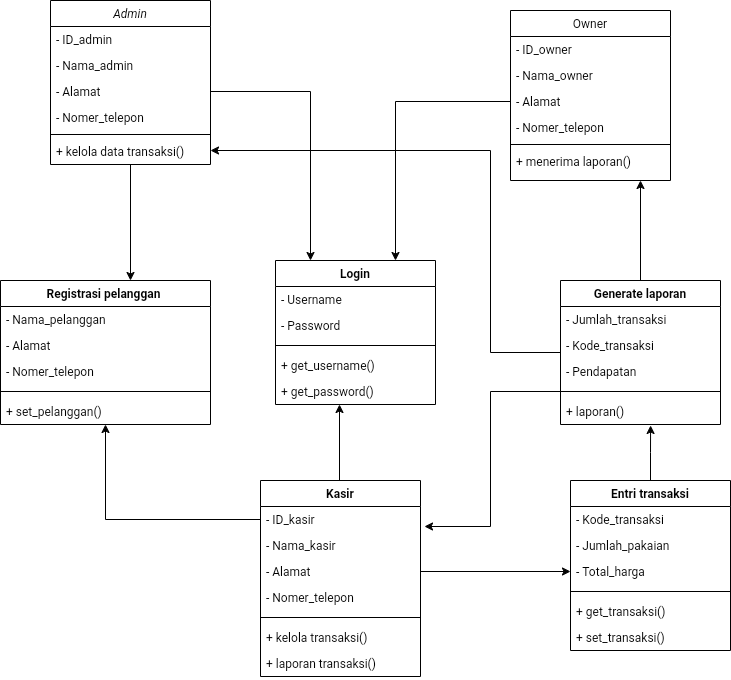

The diagram above was exported from draw.io. Its source (the exported page's mxGraphModel, read from the mxfile embedded in the PNG):
<mxGraphModel dx="326" dy="341" grid="1" gridSize="10" guides="1" tooltips="1" connect="1" arrows="1" fold="1" page="1" pageScale="1" pageWidth="850" pageHeight="1100" math="0" shadow="0">
  <root>
    <mxCell id="9cNU4Uqva6wYmz4-zryg-0" />
    <mxCell id="9cNU4Uqva6wYmz4-zryg-1" parent="9cNU4Uqva6wYmz4-zryg-0" />
    <mxCell id="xLgVfR53aiQ8HDn8TDCt-25" style="edgeStyle=orthogonalEdgeStyle;rounded=0;orthogonalLoop=1;jettySize=auto;html=1;entryX=0.619;entryY=0;entryDx=0;entryDy=0;entryPerimeter=0;" parent="9cNU4Uqva6wYmz4-zryg-1" source="rbG_lP6NsS42DEHGgw-4-0" target="7RHQAb_zWzMXGp5s59_g-0" edge="1">
      <mxGeometry relative="1" as="geometry">
        <mxPoint x="200" y="279" as="targetPoint" />
        <Array as="points" />
      </mxGeometry>
    </mxCell>
    <mxCell id="rbG_lP6NsS42DEHGgw-4-0" value="Admin" style="swimlane;fontStyle=2;align=center;verticalAlign=top;childLayout=stackLayout;horizontal=1;startSize=26;horizontalStack=0;resizeParent=1;resizeLast=0;collapsible=1;marginBottom=0;rounded=0;shadow=0;strokeWidth=1;" parent="9cNU4Uqva6wYmz4-zryg-1" vertex="1">
      <mxGeometry x="120" y="20" width="160" height="164" as="geometry">
        <mxRectangle x="230" y="140" width="160" height="26" as="alternateBounds" />
      </mxGeometry>
    </mxCell>
    <mxCell id="rbG_lP6NsS42DEHGgw-4-1" value="- ID_admin" style="text;align=left;verticalAlign=top;spacingLeft=4;spacingRight=4;overflow=hidden;rotatable=0;points=[[0,0.5],[1,0.5]];portConstraint=eastwest;" parent="rbG_lP6NsS42DEHGgw-4-0" vertex="1">
      <mxGeometry y="26" width="160" height="26" as="geometry" />
    </mxCell>
    <mxCell id="rbG_lP6NsS42DEHGgw-4-2" value="- Nama_admin" style="text;align=left;verticalAlign=top;spacingLeft=4;spacingRight=4;overflow=hidden;rotatable=0;points=[[0,0.5],[1,0.5]];portConstraint=eastwest;rounded=0;shadow=0;html=0;" parent="rbG_lP6NsS42DEHGgw-4-0" vertex="1">
      <mxGeometry y="52" width="160" height="26" as="geometry" />
    </mxCell>
    <mxCell id="rbG_lP6NsS42DEHGgw-4-3" value="- Alamat" style="text;align=left;verticalAlign=top;spacingLeft=4;spacingRight=4;overflow=hidden;rotatable=0;points=[[0,0.5],[1,0.5]];portConstraint=eastwest;rounded=0;shadow=0;html=0;" parent="rbG_lP6NsS42DEHGgw-4-0" vertex="1">
      <mxGeometry y="78" width="160" height="26" as="geometry" />
    </mxCell>
    <mxCell id="xLgVfR53aiQ8HDn8TDCt-11" value="- Nomer_telepon" style="text;align=left;verticalAlign=top;spacingLeft=4;spacingRight=4;overflow=hidden;rotatable=0;points=[[0,0.5],[1,0.5]];portConstraint=eastwest;rounded=0;shadow=0;html=0;" parent="rbG_lP6NsS42DEHGgw-4-0" vertex="1">
      <mxGeometry y="104" width="160" height="26" as="geometry" />
    </mxCell>
    <mxCell id="rbG_lP6NsS42DEHGgw-4-4" value="" style="line;html=1;strokeWidth=1;align=left;verticalAlign=middle;spacingTop=-1;spacingLeft=3;spacingRight=3;rotatable=0;labelPosition=right;points=[];portConstraint=eastwest;" parent="rbG_lP6NsS42DEHGgw-4-0" vertex="1">
      <mxGeometry y="130" width="160" height="8" as="geometry" />
    </mxCell>
    <mxCell id="rbG_lP6NsS42DEHGgw-4-5" value="+ kelola data transaksi()" style="text;align=left;verticalAlign=top;spacingLeft=4;spacingRight=4;overflow=hidden;rotatable=0;points=[[0,0.5],[1,0.5]];portConstraint=eastwest;" parent="rbG_lP6NsS42DEHGgw-4-0" vertex="1">
      <mxGeometry y="138" width="160" height="26" as="geometry" />
    </mxCell>
    <mxCell id="xLgVfR53aiQ8HDn8TDCt-13" style="edgeStyle=orthogonalEdgeStyle;rounded=0;orthogonalLoop=1;jettySize=auto;html=1;entryX=0.75;entryY=0;entryDx=0;entryDy=0;exitX=0;exitY=0.5;exitDx=0;exitDy=0;" parent="9cNU4Uqva6wYmz4-zryg-1" source="rbG_lP6NsS42DEHGgw-4-20" target="N-5KBoONG9osZwAma6-4-0" edge="1">
      <mxGeometry relative="1" as="geometry" />
    </mxCell>
    <mxCell id="rbG_lP6NsS42DEHGgw-4-17" value="Owner" style="swimlane;fontStyle=0;align=center;verticalAlign=top;childLayout=stackLayout;horizontal=1;startSize=26;horizontalStack=0;resizeParent=1;resizeLast=0;collapsible=1;marginBottom=0;rounded=0;shadow=0;strokeWidth=1;" parent="9cNU4Uqva6wYmz4-zryg-1" vertex="1">
      <mxGeometry x="580" y="30" width="160" height="170" as="geometry">
        <mxRectangle x="550" y="140" width="160" height="26" as="alternateBounds" />
      </mxGeometry>
    </mxCell>
    <mxCell id="rbG_lP6NsS42DEHGgw-4-18" value="- ID_owner" style="text;align=left;verticalAlign=top;spacingLeft=4;spacingRight=4;overflow=hidden;rotatable=0;points=[[0,0.5],[1,0.5]];portConstraint=eastwest;" parent="rbG_lP6NsS42DEHGgw-4-17" vertex="1">
      <mxGeometry y="26" width="160" height="26" as="geometry" />
    </mxCell>
    <mxCell id="rbG_lP6NsS42DEHGgw-4-19" value="- Nama_owner" style="text;align=left;verticalAlign=top;spacingLeft=4;spacingRight=4;overflow=hidden;rotatable=0;points=[[0,0.5],[1,0.5]];portConstraint=eastwest;rounded=0;shadow=0;html=0;" parent="rbG_lP6NsS42DEHGgw-4-17" vertex="1">
      <mxGeometry y="52" width="160" height="26" as="geometry" />
    </mxCell>
    <mxCell id="rbG_lP6NsS42DEHGgw-4-20" value="- Alamat" style="text;align=left;verticalAlign=top;spacingLeft=4;spacingRight=4;overflow=hidden;rotatable=0;points=[[0,0.5],[1,0.5]];portConstraint=eastwest;rounded=0;shadow=0;html=0;" parent="rbG_lP6NsS42DEHGgw-4-17" vertex="1">
      <mxGeometry y="78" width="160" height="26" as="geometry" />
    </mxCell>
    <mxCell id="rbG_lP6NsS42DEHGgw-4-21" value="- Nomer_telepon" style="text;align=left;verticalAlign=top;spacingLeft=4;spacingRight=4;overflow=hidden;rotatable=0;points=[[0,0.5],[1,0.5]];portConstraint=eastwest;rounded=0;shadow=0;html=0;" parent="rbG_lP6NsS42DEHGgw-4-17" vertex="1">
      <mxGeometry y="104" width="160" height="26" as="geometry" />
    </mxCell>
    <mxCell id="rbG_lP6NsS42DEHGgw-4-23" value="" style="line;html=1;strokeWidth=1;align=left;verticalAlign=middle;spacingTop=-1;spacingLeft=3;spacingRight=3;rotatable=0;labelPosition=right;points=[];portConstraint=eastwest;" parent="rbG_lP6NsS42DEHGgw-4-17" vertex="1">
      <mxGeometry y="130" width="160" height="8" as="geometry" />
    </mxCell>
    <mxCell id="rbG_lP6NsS42DEHGgw-4-24" value="+ menerima laporan()" style="text;align=left;verticalAlign=top;spacingLeft=4;spacingRight=4;overflow=hidden;rotatable=0;points=[[0,0.5],[1,0.5]];portConstraint=eastwest;" parent="rbG_lP6NsS42DEHGgw-4-17" vertex="1">
      <mxGeometry y="138" width="160" height="26" as="geometry" />
    </mxCell>
    <mxCell id="N-5KBoONG9osZwAma6-4-0" value="Login" style="swimlane;fontStyle=1;align=center;verticalAlign=top;childLayout=stackLayout;horizontal=1;startSize=26;horizontalStack=0;resizeParent=1;resizeParentMax=0;resizeLast=0;collapsible=1;marginBottom=0;" parent="9cNU4Uqva6wYmz4-zryg-1" vertex="1">
      <mxGeometry x="345" y="280" width="160" height="144" as="geometry" />
    </mxCell>
    <mxCell id="N-5KBoONG9osZwAma6-4-1" value="- Username" style="text;strokeColor=none;fillColor=none;align=left;verticalAlign=top;spacingLeft=4;spacingRight=4;overflow=hidden;rotatable=0;points=[[0,0.5],[1,0.5]];portConstraint=eastwest;" parent="N-5KBoONG9osZwAma6-4-0" vertex="1">
      <mxGeometry y="26" width="160" height="26" as="geometry" />
    </mxCell>
    <mxCell id="N-5KBoONG9osZwAma6-4-4" value="- Password" style="text;strokeColor=none;fillColor=none;align=left;verticalAlign=top;spacingLeft=4;spacingRight=4;overflow=hidden;rotatable=0;points=[[0,0.5],[1,0.5]];portConstraint=eastwest;" parent="N-5KBoONG9osZwAma6-4-0" vertex="1">
      <mxGeometry y="52" width="160" height="26" as="geometry" />
    </mxCell>
    <mxCell id="N-5KBoONG9osZwAma6-4-2" value="" style="line;strokeWidth=1;fillColor=none;align=left;verticalAlign=middle;spacingTop=-1;spacingLeft=3;spacingRight=3;rotatable=0;labelPosition=right;points=[];portConstraint=eastwest;" parent="N-5KBoONG9osZwAma6-4-0" vertex="1">
      <mxGeometry y="78" width="160" height="14" as="geometry" />
    </mxCell>
    <mxCell id="N-5KBoONG9osZwAma6-4-3" value="+ get_username()" style="text;strokeColor=none;fillColor=none;align=left;verticalAlign=top;spacingLeft=4;spacingRight=4;overflow=hidden;rotatable=0;points=[[0,0.5],[1,0.5]];portConstraint=eastwest;" parent="N-5KBoONG9osZwAma6-4-0" vertex="1">
      <mxGeometry y="92" width="160" height="26" as="geometry" />
    </mxCell>
    <mxCell id="VvwEP_PvVp9KU8SOf5JQ-0" value="+ get_password()" style="text;strokeColor=none;fillColor=none;align=left;verticalAlign=top;spacingLeft=4;spacingRight=4;overflow=hidden;rotatable=0;points=[[0,0.5],[1,0.5]];portConstraint=eastwest;" parent="N-5KBoONG9osZwAma6-4-0" vertex="1">
      <mxGeometry y="118" width="160" height="26" as="geometry" />
    </mxCell>
    <mxCell id="dqdMcNxN5N7Da17ZGozp-7" style="edgeStyle=orthogonalEdgeStyle;rounded=0;orthogonalLoop=1;jettySize=auto;html=1;strokeWidth=1;" parent="9cNU4Uqva6wYmz4-zryg-1" source="rbG_lP6NsS42DEHGgw-4-3" target="N-5KBoONG9osZwAma6-4-0" edge="1">
      <mxGeometry relative="1" as="geometry">
        <Array as="points">
          <mxPoint x="380" y="111" />
        </Array>
      </mxGeometry>
    </mxCell>
    <mxCell id="7RHQAb_zWzMXGp5s59_g-0" value="Registrasi pelanggan " style="swimlane;fontStyle=1;align=center;verticalAlign=top;childLayout=stackLayout;horizontal=1;startSize=26;horizontalStack=0;resizeParent=1;resizeParentMax=0;resizeLast=0;collapsible=1;marginBottom=0;" parent="9cNU4Uqva6wYmz4-zryg-1" vertex="1">
      <mxGeometry x="70" y="300" width="210" height="144" as="geometry" />
    </mxCell>
    <mxCell id="7RHQAb_zWzMXGp5s59_g-1" value="- Nama_pelanggan" style="text;strokeColor=none;fillColor=none;align=left;verticalAlign=top;spacingLeft=4;spacingRight=4;overflow=hidden;rotatable=0;points=[[0,0.5],[1,0.5]];portConstraint=eastwest;" parent="7RHQAb_zWzMXGp5s59_g-0" vertex="1">
      <mxGeometry y="26" width="210" height="26" as="geometry" />
    </mxCell>
    <mxCell id="7RHQAb_zWzMXGp5s59_g-2" value="- Alamat" style="text;strokeColor=none;fillColor=none;align=left;verticalAlign=top;spacingLeft=4;spacingRight=4;overflow=hidden;rotatable=0;points=[[0,0.5],[1,0.5]];portConstraint=eastwest;" parent="7RHQAb_zWzMXGp5s59_g-0" vertex="1">
      <mxGeometry y="52" width="210" height="26" as="geometry" />
    </mxCell>
    <mxCell id="xLgVfR53aiQ8HDn8TDCt-14" value="- Nomer_telepon" style="text;strokeColor=none;fillColor=none;align=left;verticalAlign=top;spacingLeft=4;spacingRight=4;overflow=hidden;rotatable=0;points=[[0,0.5],[1,0.5]];portConstraint=eastwest;" parent="7RHQAb_zWzMXGp5s59_g-0" vertex="1">
      <mxGeometry y="78" width="210" height="26" as="geometry" />
    </mxCell>
    <mxCell id="7RHQAb_zWzMXGp5s59_g-3" value="" style="line;strokeWidth=1;fillColor=none;align=left;verticalAlign=middle;spacingTop=-1;spacingLeft=3;spacingRight=3;rotatable=0;labelPosition=right;points=[];portConstraint=eastwest;" parent="7RHQAb_zWzMXGp5s59_g-0" vertex="1">
      <mxGeometry y="104" width="210" height="14" as="geometry" />
    </mxCell>
    <mxCell id="7RHQAb_zWzMXGp5s59_g-4" value="+ set_pelanggan()" style="text;strokeColor=none;fillColor=none;align=left;verticalAlign=top;spacingLeft=4;spacingRight=4;overflow=hidden;rotatable=0;points=[[0,0.5],[1,0.5]];portConstraint=eastwest;" parent="7RHQAb_zWzMXGp5s59_g-0" vertex="1">
      <mxGeometry y="118" width="210" height="26" as="geometry" />
    </mxCell>
    <mxCell id="xLgVfR53aiQ8HDn8TDCt-24" style="edgeStyle=orthogonalEdgeStyle;rounded=0;orthogonalLoop=1;jettySize=auto;html=1;entryX=0.563;entryY=1.038;entryDx=0;entryDy=0;entryPerimeter=0;" parent="9cNU4Uqva6wYmz4-zryg-1" source="CAC3ItAmJ_ocDdNBGcQt-0" target="CAC3ItAmJ_ocDdNBGcQt-10" edge="1">
      <mxGeometry relative="1" as="geometry" />
    </mxCell>
    <mxCell id="CAC3ItAmJ_ocDdNBGcQt-0" value="Entri transaksi" style="swimlane;fontStyle=1;align=center;verticalAlign=top;childLayout=stackLayout;horizontal=1;startSize=26;horizontalStack=0;resizeParent=1;resizeParentMax=0;resizeLast=0;collapsible=1;marginBottom=0;" parent="9cNU4Uqva6wYmz4-zryg-1" vertex="1">
      <mxGeometry x="640" y="500" width="160" height="170" as="geometry" />
    </mxCell>
    <mxCell id="CAC3ItAmJ_ocDdNBGcQt-1" value="- Kode_transaksi" style="text;strokeColor=none;fillColor=none;align=left;verticalAlign=top;spacingLeft=4;spacingRight=4;overflow=hidden;rotatable=0;points=[[0,0.5],[1,0.5]];portConstraint=eastwest;" parent="CAC3ItAmJ_ocDdNBGcQt-0" vertex="1">
      <mxGeometry y="26" width="160" height="26" as="geometry" />
    </mxCell>
    <mxCell id="CAC3ItAmJ_ocDdNBGcQt-2" value="- Jumlah_pakaian" style="text;strokeColor=none;fillColor=none;align=left;verticalAlign=top;spacingLeft=4;spacingRight=4;overflow=hidden;rotatable=0;points=[[0,0.5],[1,0.5]];portConstraint=eastwest;" parent="CAC3ItAmJ_ocDdNBGcQt-0" vertex="1">
      <mxGeometry y="52" width="160" height="26" as="geometry" />
    </mxCell>
    <mxCell id="xLgVfR53aiQ8HDn8TDCt-0" value="- Total_harga" style="text;strokeColor=none;fillColor=none;align=left;verticalAlign=top;spacingLeft=4;spacingRight=4;overflow=hidden;rotatable=0;points=[[0,0.5],[1,0.5]];portConstraint=eastwest;" parent="CAC3ItAmJ_ocDdNBGcQt-0" vertex="1">
      <mxGeometry y="78" width="160" height="26" as="geometry" />
    </mxCell>
    <mxCell id="CAC3ItAmJ_ocDdNBGcQt-3" value="" style="line;strokeWidth=1;fillColor=none;align=left;verticalAlign=middle;spacingTop=-1;spacingLeft=3;spacingRight=3;rotatable=0;labelPosition=right;points=[];portConstraint=eastwest;" parent="CAC3ItAmJ_ocDdNBGcQt-0" vertex="1">
      <mxGeometry y="104" width="160" height="14" as="geometry" />
    </mxCell>
    <mxCell id="CAC3ItAmJ_ocDdNBGcQt-4" value="+ get_transaksi()" style="text;strokeColor=none;fillColor=none;align=left;verticalAlign=top;spacingLeft=4;spacingRight=4;overflow=hidden;rotatable=0;points=[[0,0.5],[1,0.5]];portConstraint=eastwest;" parent="CAC3ItAmJ_ocDdNBGcQt-0" vertex="1">
      <mxGeometry y="118" width="160" height="26" as="geometry" />
    </mxCell>
    <mxCell id="VvwEP_PvVp9KU8SOf5JQ-2" value="+ set_transaksi()" style="text;strokeColor=none;fillColor=none;align=left;verticalAlign=top;spacingLeft=4;spacingRight=4;overflow=hidden;rotatable=0;points=[[0,0.5],[1,0.5]];portConstraint=eastwest;" parent="CAC3ItAmJ_ocDdNBGcQt-0" vertex="1">
      <mxGeometry y="144" width="160" height="26" as="geometry" />
    </mxCell>
    <mxCell id="xLgVfR53aiQ8HDn8TDCt-26" style="edgeStyle=orthogonalEdgeStyle;rounded=0;orthogonalLoop=1;jettySize=auto;html=1;" parent="9cNU4Uqva6wYmz4-zryg-1" source="CAC3ItAmJ_ocDdNBGcQt-6" edge="1">
      <mxGeometry relative="1" as="geometry">
        <mxPoint x="710" y="200" as="targetPoint" />
      </mxGeometry>
    </mxCell>
    <mxCell id="xLgVfR53aiQ8HDn8TDCt-27" style="edgeStyle=orthogonalEdgeStyle;rounded=0;orthogonalLoop=1;jettySize=auto;html=1;" parent="9cNU4Uqva6wYmz4-zryg-1" source="CAC3ItAmJ_ocDdNBGcQt-6" edge="1">
      <mxGeometry relative="1" as="geometry">
        <mxPoint x="280" y="170" as="targetPoint" />
        <Array as="points">
          <mxPoint x="560" y="372" />
          <mxPoint x="560" y="170" />
          <mxPoint x="280" y="170" />
        </Array>
      </mxGeometry>
    </mxCell>
    <mxCell id="CAC3ItAmJ_ocDdNBGcQt-6" value="Generate laporan" style="swimlane;fontStyle=1;align=center;verticalAlign=top;childLayout=stackLayout;horizontal=1;startSize=26;horizontalStack=0;resizeParent=1;resizeParentMax=0;resizeLast=0;collapsible=1;marginBottom=0;" parent="9cNU4Uqva6wYmz4-zryg-1" vertex="1">
      <mxGeometry x="630" y="300" width="160" height="144" as="geometry" />
    </mxCell>
    <mxCell id="CAC3ItAmJ_ocDdNBGcQt-7" value="- Jumlah_transaksi" style="text;strokeColor=none;fillColor=none;align=left;verticalAlign=top;spacingLeft=4;spacingRight=4;overflow=hidden;rotatable=0;points=[[0,0.5],[1,0.5]];portConstraint=eastwest;" parent="CAC3ItAmJ_ocDdNBGcQt-6" vertex="1">
      <mxGeometry y="26" width="160" height="26" as="geometry" />
    </mxCell>
    <mxCell id="CAC3ItAmJ_ocDdNBGcQt-8" value="- Kode_transaksi" style="text;strokeColor=none;fillColor=none;align=left;verticalAlign=top;spacingLeft=4;spacingRight=4;overflow=hidden;rotatable=0;points=[[0,0.5],[1,0.5]];portConstraint=eastwest;" parent="CAC3ItAmJ_ocDdNBGcQt-6" vertex="1">
      <mxGeometry y="52" width="160" height="26" as="geometry" />
    </mxCell>
    <mxCell id="xLgVfR53aiQ8HDn8TDCt-12" value="- Pendapatan" style="text;strokeColor=none;fillColor=none;align=left;verticalAlign=top;spacingLeft=4;spacingRight=4;overflow=hidden;rotatable=0;points=[[0,0.5],[1,0.5]];portConstraint=eastwest;" parent="CAC3ItAmJ_ocDdNBGcQt-6" vertex="1">
      <mxGeometry y="78" width="160" height="26" as="geometry" />
    </mxCell>
    <mxCell id="CAC3ItAmJ_ocDdNBGcQt-9" value="" style="line;strokeWidth=1;fillColor=none;align=left;verticalAlign=middle;spacingTop=-1;spacingLeft=3;spacingRight=3;rotatable=0;labelPosition=right;points=[];portConstraint=eastwest;" parent="CAC3ItAmJ_ocDdNBGcQt-6" vertex="1">
      <mxGeometry y="104" width="160" height="14" as="geometry" />
    </mxCell>
    <mxCell id="CAC3ItAmJ_ocDdNBGcQt-10" value="+ laporan()" style="text;strokeColor=none;fillColor=none;align=left;verticalAlign=top;spacingLeft=4;spacingRight=4;overflow=hidden;rotatable=0;points=[[0,0.5],[1,0.5]];portConstraint=eastwest;" parent="CAC3ItAmJ_ocDdNBGcQt-6" vertex="1">
      <mxGeometry y="118" width="160" height="26" as="geometry" />
    </mxCell>
    <mxCell id="xLgVfR53aiQ8HDn8TDCt-20" style="edgeStyle=orthogonalEdgeStyle;rounded=0;orthogonalLoop=1;jettySize=auto;html=1;exitX=0.5;exitY=0;exitDx=0;exitDy=0;entryX=0.4;entryY=1;entryDx=0;entryDy=0;entryPerimeter=0;" parent="9cNU4Uqva6wYmz4-zryg-1" source="xLgVfR53aiQ8HDn8TDCt-3" target="VvwEP_PvVp9KU8SOf5JQ-0" edge="1">
      <mxGeometry relative="1" as="geometry">
        <Array as="points">
          <mxPoint x="409" y="500" />
        </Array>
        <mxPoint x="410" y="430" as="targetPoint" />
      </mxGeometry>
    </mxCell>
    <mxCell id="xLgVfR53aiQ8HDn8TDCt-3" value="Kasir" style="swimlane;fontStyle=1;align=center;verticalAlign=top;childLayout=stackLayout;horizontal=1;startSize=26;horizontalStack=0;resizeParent=1;resizeParentMax=0;resizeLast=0;collapsible=1;marginBottom=0;" parent="9cNU4Uqva6wYmz4-zryg-1" vertex="1">
      <mxGeometry x="330" y="500" width="160" height="196" as="geometry" />
    </mxCell>
    <mxCell id="xLgVfR53aiQ8HDn8TDCt-4" value="- ID_kasir" style="text;strokeColor=none;fillColor=none;align=left;verticalAlign=top;spacingLeft=4;spacingRight=4;overflow=hidden;rotatable=0;points=[[0,0.5],[1,0.5]];portConstraint=eastwest;" parent="xLgVfR53aiQ8HDn8TDCt-3" vertex="1">
      <mxGeometry y="26" width="160" height="26" as="geometry" />
    </mxCell>
    <mxCell id="xLgVfR53aiQ8HDn8TDCt-5" value="- Nama_kasir" style="text;strokeColor=none;fillColor=none;align=left;verticalAlign=top;spacingLeft=4;spacingRight=4;overflow=hidden;rotatable=0;points=[[0,0.5],[1,0.5]];portConstraint=eastwest;" parent="xLgVfR53aiQ8HDn8TDCt-3" vertex="1">
      <mxGeometry y="52" width="160" height="26" as="geometry" />
    </mxCell>
    <mxCell id="xLgVfR53aiQ8HDn8TDCt-9" value="- Alamat " style="text;strokeColor=none;fillColor=none;align=left;verticalAlign=top;spacingLeft=4;spacingRight=4;overflow=hidden;rotatable=0;points=[[0,0.5],[1,0.5]];portConstraint=eastwest;" parent="xLgVfR53aiQ8HDn8TDCt-3" vertex="1">
      <mxGeometry y="78" width="160" height="26" as="geometry" />
    </mxCell>
    <mxCell id="xLgVfR53aiQ8HDn8TDCt-10" value="- Nomer_telepon" style="text;strokeColor=none;fillColor=none;align=left;verticalAlign=top;spacingLeft=4;spacingRight=4;overflow=hidden;rotatable=0;points=[[0,0.5],[1,0.5]];portConstraint=eastwest;" parent="xLgVfR53aiQ8HDn8TDCt-3" vertex="1">
      <mxGeometry y="104" width="160" height="26" as="geometry" />
    </mxCell>
    <mxCell id="xLgVfR53aiQ8HDn8TDCt-6" value="" style="line;strokeWidth=1;fillColor=none;align=left;verticalAlign=middle;spacingTop=-1;spacingLeft=3;spacingRight=3;rotatable=0;labelPosition=right;points=[];portConstraint=eastwest;" parent="xLgVfR53aiQ8HDn8TDCt-3" vertex="1">
      <mxGeometry y="130" width="160" height="14" as="geometry" />
    </mxCell>
    <mxCell id="xLgVfR53aiQ8HDn8TDCt-7" value="+ kelola transaksi()" style="text;strokeColor=none;fillColor=none;align=left;verticalAlign=top;spacingLeft=4;spacingRight=4;overflow=hidden;rotatable=0;points=[[0,0.5],[1,0.5]];portConstraint=eastwest;" parent="xLgVfR53aiQ8HDn8TDCt-3" vertex="1">
      <mxGeometry y="144" width="160" height="26" as="geometry" />
    </mxCell>
    <mxCell id="VvwEP_PvVp9KU8SOf5JQ-1" value="+ laporan transaksi()" style="text;strokeColor=none;fillColor=none;align=left;verticalAlign=top;spacingLeft=4;spacingRight=4;overflow=hidden;rotatable=0;points=[[0,0.5],[1,0.5]];portConstraint=eastwest;" parent="xLgVfR53aiQ8HDn8TDCt-3" vertex="1">
      <mxGeometry y="170" width="160" height="26" as="geometry" />
    </mxCell>
    <mxCell id="xLgVfR53aiQ8HDn8TDCt-21" style="edgeStyle=orthogonalEdgeStyle;rounded=0;orthogonalLoop=1;jettySize=auto;html=1;entryX=0;entryY=0.5;entryDx=0;entryDy=0;" parent="9cNU4Uqva6wYmz4-zryg-1" source="xLgVfR53aiQ8HDn8TDCt-9" target="xLgVfR53aiQ8HDn8TDCt-0" edge="1">
      <mxGeometry relative="1" as="geometry">
        <Array as="points" />
      </mxGeometry>
    </mxCell>
    <mxCell id="xLgVfR53aiQ8HDn8TDCt-28" style="edgeStyle=orthogonalEdgeStyle;rounded=0;orthogonalLoop=1;jettySize=auto;html=1;entryX=1.025;entryY=0.769;entryDx=0;entryDy=0;entryPerimeter=0;" parent="9cNU4Uqva6wYmz4-zryg-1" source="CAC3ItAmJ_ocDdNBGcQt-9" target="xLgVfR53aiQ8HDn8TDCt-4" edge="1">
      <mxGeometry relative="1" as="geometry" />
    </mxCell>
    <mxCell id="VvwEP_PvVp9KU8SOf5JQ-4" style="edgeStyle=orthogonalEdgeStyle;rounded=0;orthogonalLoop=1;jettySize=auto;html=1;entryX=0.5;entryY=1;entryDx=0;entryDy=0;entryPerimeter=0;" parent="9cNU4Uqva6wYmz4-zryg-1" source="xLgVfR53aiQ8HDn8TDCt-4" target="7RHQAb_zWzMXGp5s59_g-4" edge="1">
      <mxGeometry relative="1" as="geometry">
        <mxPoint x="180" y="510" as="targetPoint" />
      </mxGeometry>
    </mxCell>
  </root>
</mxGraphModel>